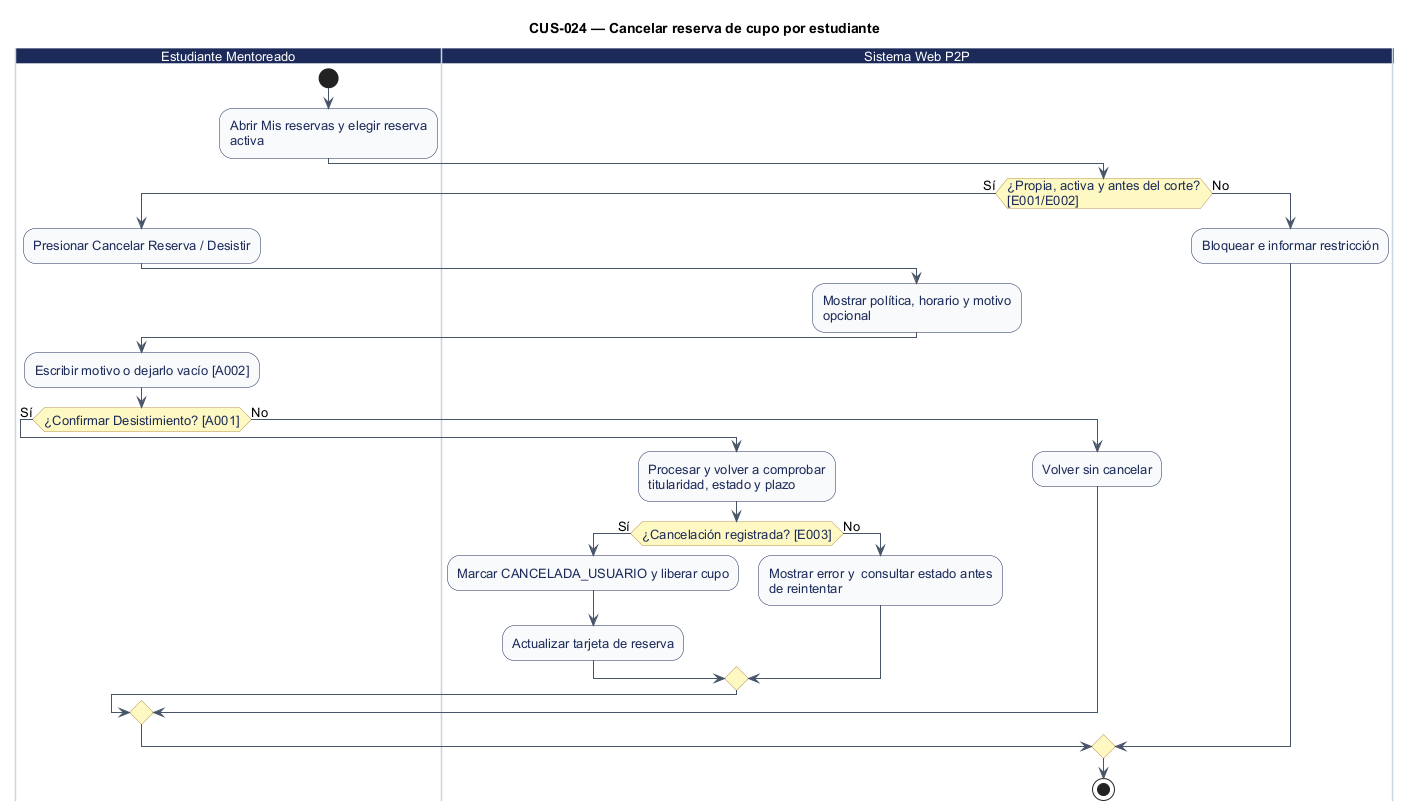

The diagram above was rendered by PlantUML. Its source (embedded in the PNG):
@startuml
' CUS-024 — Cancelar reserva de cupo por estudiante
' Estado: Implementación identificada; revisión estática
' Fuente: catálogo consolidado DOC-H02, línea base 044d2a8.
' Los reintentos no explícitos se realizan desde la interfaz; el diagrama no certifica implementación.
title CUS-024 — Cancelar reserva de cupo por estudiante
skinparam shadowing false
skinparam defaultFontName Arial
skinparam defaultFontSize 13
skinparam ArrowColor #475569
skinparam activity {
  BackgroundColor #F8FAFC
  BorderColor #1C2A59
  FontColor #1C2A59
  DiamondBackgroundColor #FEF9C3
  DiamondBorderColor #B99451
}
skinparam swimlane {
  BorderColor #CBD5E1
  TitleBackgroundColor #1C2A59
  TitleFontColor #FFFFFF
}

|Estudiante Mentoreado|
start
:Abrir Mis reservas y elegir reserva\nactiva;
|Sistema Web P2P|
if (¿Propia, activa y antes del corte?\n[E001/E002]) then (Sí)
|Estudiante Mentoreado|
  :Presionar Cancelar Reserva / Desistir;
|Sistema Web P2P|
  :Mostrar política, horario y motivo\nopcional;
|Estudiante Mentoreado|
  :Escribir motivo o dejarlo vacío [A002];
  if (¿Confirmar Desistimiento? [A001]) then (Sí)
|Sistema Web P2P|
    :Procesar y volver a comprobar\ntitularidad, estado y plazo;
    if (¿Cancelación registrada? [E003]) then (Sí)
      :Marcar CANCELADA_USUARIO y liberar cupo;
      :Actualizar tarjeta de reserva;
      else (No)
      :Mostrar error y  consultar estado antes\nde reintentar;
    endif
    else (No)
    :Volver sin cancelar;
  endif
  else (No)
  :Bloquear e informar restricción;
endif
stop
@enduml